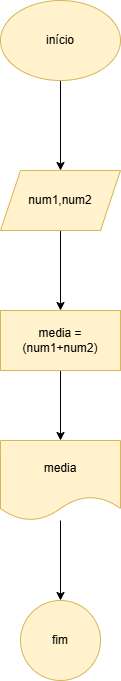

The diagram above was exported from draw.io. Its source (the exported page's mxGraphModel, read from the mxfile embedded in the PNG):
<mxGraphModel dx="880" dy="460" grid="1" gridSize="10" guides="1" tooltips="1" connect="1" arrows="1" fold="1" page="1" pageScale="1" pageWidth="827" pageHeight="1169" math="0" shadow="0">
  <root>
    <mxCell id="0" />
    <mxCell id="1" parent="0" />
    <mxCell id="pdpkJMMnLF64ov36LxLp-4" value="" style="edgeStyle=orthogonalEdgeStyle;rounded=0;orthogonalLoop=1;jettySize=auto;html=1;" edge="1" parent="1" source="pdpkJMMnLF64ov36LxLp-2" target="pdpkJMMnLF64ov36LxLp-3">
      <mxGeometry relative="1" as="geometry" />
    </mxCell>
    <mxCell id="pdpkJMMnLF64ov36LxLp-2" value="início" style="ellipse;whiteSpace=wrap;html=1;fillColor=#fff2cc;strokeColor=#d6b656;" vertex="1" parent="1">
      <mxGeometry x="330" y="230" width="120" height="80" as="geometry" />
    </mxCell>
    <mxCell id="pdpkJMMnLF64ov36LxLp-6" value="" style="edgeStyle=orthogonalEdgeStyle;rounded=0;orthogonalLoop=1;jettySize=auto;html=1;" edge="1" parent="1" source="pdpkJMMnLF64ov36LxLp-3" target="pdpkJMMnLF64ov36LxLp-5">
      <mxGeometry relative="1" as="geometry" />
    </mxCell>
    <mxCell id="pdpkJMMnLF64ov36LxLp-3" value="num1,num2" style="shape=parallelogram;perimeter=parallelogramPerimeter;whiteSpace=wrap;html=1;fixedSize=1;fillColor=#fff2cc;strokeColor=#d6b656;" vertex="1" parent="1">
      <mxGeometry x="330" y="400" width="120" height="60" as="geometry" />
    </mxCell>
    <mxCell id="pdpkJMMnLF64ov36LxLp-8" value="" style="edgeStyle=orthogonalEdgeStyle;rounded=0;orthogonalLoop=1;jettySize=auto;html=1;" edge="1" parent="1" source="pdpkJMMnLF64ov36LxLp-5" target="pdpkJMMnLF64ov36LxLp-7">
      <mxGeometry relative="1" as="geometry" />
    </mxCell>
    <mxCell id="pdpkJMMnLF64ov36LxLp-5" value="media = (num1+num2)" style="whiteSpace=wrap;html=1;fillColor=#fff2cc;strokeColor=#d6b656;" vertex="1" parent="1">
      <mxGeometry x="330" y="540" width="120" height="60" as="geometry" />
    </mxCell>
    <mxCell id="pdpkJMMnLF64ov36LxLp-10" value="" style="edgeStyle=orthogonalEdgeStyle;rounded=0;orthogonalLoop=1;jettySize=auto;html=1;" edge="1" parent="1" source="pdpkJMMnLF64ov36LxLp-7" target="pdpkJMMnLF64ov36LxLp-9">
      <mxGeometry relative="1" as="geometry" />
    </mxCell>
    <mxCell id="pdpkJMMnLF64ov36LxLp-7" value="media" style="shape=document;whiteSpace=wrap;html=1;boundedLbl=1;fillColor=#fff2cc;strokeColor=#d6b656;" vertex="1" parent="1">
      <mxGeometry x="330" y="670" width="120" height="80" as="geometry" />
    </mxCell>
    <mxCell id="pdpkJMMnLF64ov36LxLp-9" value="fim" style="ellipse;whiteSpace=wrap;html=1;fillColor=#fff2cc;strokeColor=#d6b656;" vertex="1" parent="1">
      <mxGeometry x="350" y="830" width="80" height="80" as="geometry" />
    </mxCell>
  </root>
</mxGraphModel>